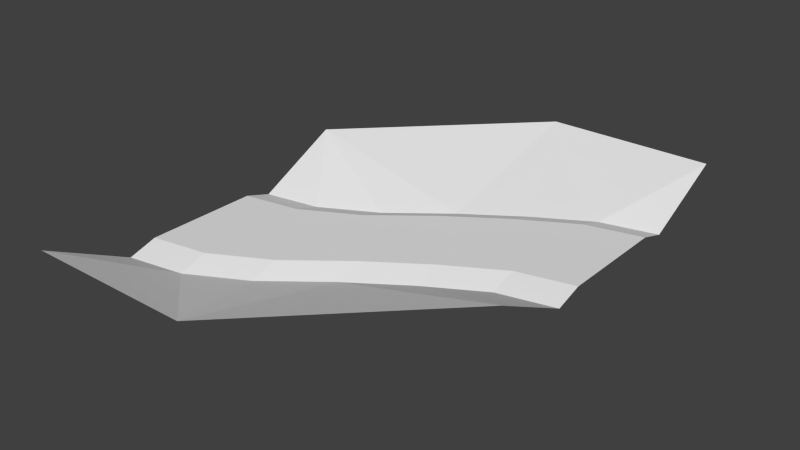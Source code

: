 # Source: left_chicane.blend  (saved by Blender 3.0.42; exported with 4.5.12 LTS)
import bpy
from mathutils import Matrix  # noqa: F401  (used for matrix-valued properties, if any)

bpy.ops.wm.read_factory_settings(use_empty=True)
scene = bpy.context.scene
scene.name = 'Scene'

# ---- collections
col_collection_1 = bpy.data.collections.new('Collection 1'); scene.collection.children.link(col_collection_1)

# ---- materials (node trees are filled in below, after node groups)
mat_material_005___eeeeee = bpy.data.materials.new('Material.005 [#eeeeee]')
mat_material_005___eeeeee.alpha_threshold = 0.0
mat_material_005___eeeeee.use_transparent_shadow = False
mat_material_005___eeeeee.roughness = 0.5
mat_material_006___333333 = bpy.data.materials.new('Material.006 [#333333]')
mat_material_006___333333.alpha_threshold = 0.0
mat_material_006___333333.use_transparent_shadow = False
mat_material_006___333333.roughness = 0.5

# ---- material node trees

# ---- world
world_world = bpy.data.worlds.new('World'); scene.world = world_world
world_world.color = (0.05088, 0.05088, 0.05088)
world_world.use_sun_shadow = False
world_world.sun_shadow_jitter_overblur = 0.0
world_world.cycles.sampling_method = 'NONE'
world_world.cycles.sample_map_resolution = 256

# ---- meshes
me_plane_004 = bpy.data.meshes.new('Plane.004')
me_plane_004.from_pydata([(-1.171e-07, -0.67, -7.451e-09), (4.0, 2.67, -7.451e-09), (4.0, 1.33, -7.451e-09), (-1.748e-07, -1.0, -0.1), (1.748e-07, 1.0, -0.1), (1.171e-07, 0.67, -7.451e-09), (4.0, 3.0, -0.1), (4.0, 1.0, -0.1), (3.333, 1.174, -7.451e-09), (2.667, 0.788, -7.451e-09), (2.0, 0.3299, -7.451e-09), (1.333, -0.1976, -7.451e-09), (0.6667, -0.5564, -7.451e-09), (0.6667, 0.7836, -7.451e-09), (1.333, 1.142, -7.451e-09), (2.0, 1.67, -7.451e-09), (2.667, 2.128, -7.451e-09), (3.333, 2.514, -7.451e-09), (0.6667, 1.114, -0.1), (1.333, 1.473, -0.1), (2.0, 2.0, -0.1), (2.667, 2.458, -0.1), (3.333, 2.844, -0.1), (3.333, 0.8445, -0.1), (2.667, 0.4579, -0.1), (2.0, 5.556e-05, -0.1), (1.333, -0.5274, -0.1), (0.6667, -0.8863, -0.1), (-3.497e-07, -2.0, 0.4), (2.0, -2.0, 0.4), (4.0, 5.521e-05, 0.4), (4.0, 4.0, 0.4), (2.0, 4.0, 0.4), (3.497e-07, 2.0, 0.4)], [], [(8, 2, 1, 17), (26, 25, 10, 11), (27, 26, 11, 12), (24, 23, 8, 9), (14, 15, 20, 19), (15, 16, 21, 20), (16, 17, 22, 21), (3, 27, 12, 0), (25, 24, 9, 10), (13, 14, 19, 18), (5, 13, 18, 4), (17, 1, 6, 22), (23, 7, 2, 8), (12, 11, 14, 13), (11, 10, 15, 14), (10, 9, 16, 15), (9, 8, 17, 16), (0, 12, 13, 5), (29, 25, 26), (29, 26, 27), (3, 28, 27), (23, 30, 7), (28, 29, 27), (24, 30, 23), (25, 30, 24), (20, 21, 32), (32, 21, 22), (31, 32, 22), (22, 6, 31), (33, 4, 18), (19, 33, 18), (19, 20, 33), (29, 30, 25), (32, 33, 20)])
me_plane_004.polygons.foreach_set('material_index', [1, 0, 0, 0, 0, 0, 0, 0, 0, 0, 0, 0, 0, 1, 1, 1, 1, 1, 0, 0, 0, 0, 0, 0, 0, 0, 0, 0, 0, 0, 0, 0, 0, 0])
me_plane_004.materials.append(mat_material_005___eeeeee)
me_plane_004.materials.append(mat_material_006___333333)
me_plane_004.use_remesh_preserve_volume = False
me_plane_004.use_remesh_preserve_attributes = False
me_plane_004.use_mirror_vertex_groups = False
me_plane_004.update()

# ---- objects
ob_master_chicane = bpy.data.objects.new('Master_chicane', me_plane_004)

# ---- transforms, parenting, visibility, modifiers, constraints
ob_master_chicane.location = (0.0, 0.0, 0.0)
ob_master_chicane.scale = (0.5, 0.5, 0.5)
ob_master_chicane.lineart.crease_threshold = 0.0

# ---- collection membership
col_collection_1.objects.link(ob_master_chicane)

# ---- scene / render settings (as saved in the file)
scene.frame_start = 1; scene.frame_end = 250; scene.frame_set(1)
scene.render.engine = 'BLENDER_EEVEE_NEXT'
scene.render.resolution_percentage = 50
scene.render.dither_intensity = 0.0
scene.cycles.use_denoising = False
scene.cycles.samples = 10
scene.cycles.sampling_pattern = 'TABULATED_SOBOL'
scene.cycles.light_sampling_threshold = 0.0
scene.cycles.use_adaptive_sampling = False
scene.cycles.use_light_tree = False
scene.cycles.blur_glossy = 0.0
scene.cycles.pixel_filter_type = 'GAUSSIAN'
scene.cycles.sample_clamp_indirect = 0.0
scene.view_settings.view_transform = 'Standard'
bpy.context.view_layer.update()

# ---- added for rendering (the .blend has no active camera and no usable light): camera, sun
cam_auto = bpy.data.cameras.new('AutoCamera')
cam_auto.lens = 50.0
cam_auto.sensor_width = 36.0
cam_auto.clip_end = 1000.0
ob_auto_camera = bpy.data.objects.new('AutoCamera', cam_auto)
scene.collection.objects.link(ob_auto_camera)
ob_auto_camera.location = (4.34395, -3.51275, 2.75016)
ob_auto_camera.rotation_euler = (1.09748, -7.21219e-08, 0.694738)
scene.camera = ob_auto_camera
light_auto_sun = bpy.data.lights.new('AutoSun', 'SUN')
light_auto_sun.energy = 3.0
light_auto_sun.angle = 0.0523599
ob_auto_sun = bpy.data.objects.new('AutoSun', light_auto_sun)
scene.collection.objects.link(ob_auto_sun)
ob_auto_sun.rotation_euler = (0.872665, 0.174533, 0.523599)
bpy.context.view_layer.update()
